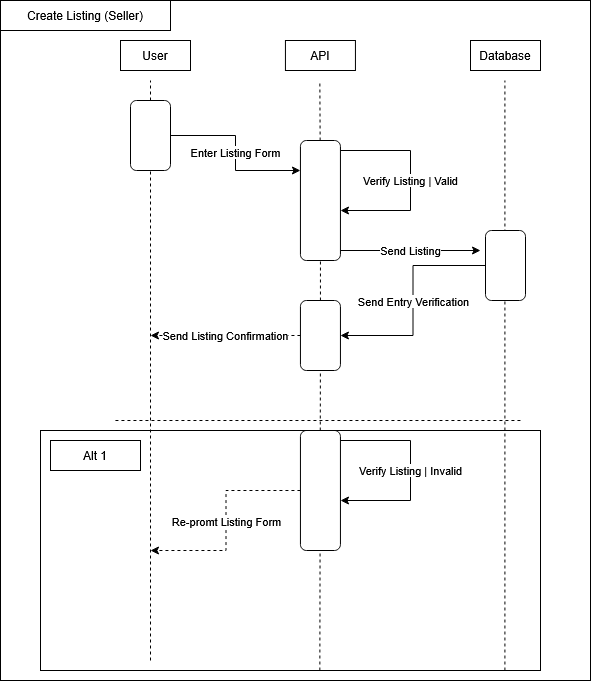

The diagram above was exported from draw.io. Its source (the exported page's mxGraphModel, read from the mxfile embedded in the PNG):
<mxGraphModel dx="1664" dy="882" grid="1" gridSize="10" guides="1" tooltips="1" connect="1" arrows="1" fold="1" page="1" pageScale="1" pageWidth="850" pageHeight="1100" math="0" shadow="0">
  <root>
    <mxCell id="0" />
    <mxCell id="1" parent="0" />
    <mxCell id="tGTSJ13WgKWIyfX04yhI-309" parent="1" style="rounded=0;whiteSpace=wrap;html=1;fillColor=#FFFFFF;" value="" vertex="1">
      <mxGeometry height="680" width="590" x="530" as="geometry" />
    </mxCell>
    <mxCell id="tGTSJ13WgKWIyfX04yhI-260" parent="1" style="rounded=0;whiteSpace=wrap;html=1;" value="User" vertex="1">
      <mxGeometry height="30" width="70" x="650" y="40" as="geometry" />
    </mxCell>
    <mxCell id="tGTSJ13WgKWIyfX04yhI-261" parent="1" style="rounded=0;whiteSpace=wrap;html=1;" value="API" vertex="1">
      <mxGeometry height="30" width="70" x="814.94" y="40" as="geometry" />
    </mxCell>
    <mxCell id="tGTSJ13WgKWIyfX04yhI-262" parent="1" style="rounded=0;whiteSpace=wrap;html=1;" value="Create Listing (Seller)" vertex="1">
      <mxGeometry height="30" width="170" x="530" as="geometry" />
    </mxCell>
    <mxCell id="tGTSJ13WgKWIyfX04yhI-263" edge="1" parent="1" source="tGTSJ13WgKWIyfX04yhI-267" style="endArrow=none;dashed=1;html=1;rounded=0;" value="">
      <mxGeometry height="50" relative="1" width="50" as="geometry">
        <mxPoint x="680" y="470" as="sourcePoint" />
        <mxPoint x="680" y="80" as="targetPoint" />
      </mxGeometry>
    </mxCell>
    <mxCell id="tGTSJ13WgKWIyfX04yhI-264" edge="1" parent="1" source="tGTSJ13WgKWIyfX04yhI-288" style="endArrow=none;dashed=1;html=1;rounded=0;" value="">
      <mxGeometry height="50" relative="1" width="50" as="geometry">
        <mxPoint x="849.35" y="670" as="sourcePoint" />
        <mxPoint x="849.3499999999999" y="80" as="targetPoint" />
      </mxGeometry>
    </mxCell>
    <mxCell id="tGTSJ13WgKWIyfX04yhI-265" edge="1" parent="1" style="endArrow=none;dashed=1;html=1;rounded=0;" target="tGTSJ13WgKWIyfX04yhI-267" value="">
      <mxGeometry height="50" relative="1" width="50" as="geometry">
        <mxPoint x="680" y="660" as="sourcePoint" />
        <mxPoint x="680" y="80" as="targetPoint" />
      </mxGeometry>
    </mxCell>
    <mxCell id="tGTSJ13WgKWIyfX04yhI-290" edge="1" parent="1" source="tGTSJ13WgKWIyfX04yhI-267" style="edgeStyle=orthogonalEdgeStyle;rounded=0;orthogonalLoop=1;jettySize=auto;html=1;entryX=0;entryY=0.25;entryDx=0;entryDy=0;" target="tGTSJ13WgKWIyfX04yhI-288" value="Enter Listing Form">
      <mxGeometry relative="1" as="geometry" />
    </mxCell>
    <mxCell id="tGTSJ13WgKWIyfX04yhI-267" parent="1" style="rounded=1;whiteSpace=wrap;html=1;" value="" vertex="1">
      <mxGeometry height="70" width="40" x="660" y="100" as="geometry" />
    </mxCell>
    <mxCell id="tGTSJ13WgKWIyfX04yhI-282" parent="1" style="rounded=0;whiteSpace=wrap;html=1;" value="Database" vertex="1">
      <mxGeometry height="30" width="70" x="1000" y="40" as="geometry" />
    </mxCell>
    <mxCell id="tGTSJ13WgKWIyfX04yhI-283" edge="1" parent="1" style="endArrow=none;dashed=1;html=1;rounded=0;" value="">
      <mxGeometry height="50" relative="1" width="50" as="geometry">
        <mxPoint x="1034.41" y="670" as="sourcePoint" />
        <mxPoint x="1034.4099999999999" y="80" as="targetPoint" />
      </mxGeometry>
    </mxCell>
    <mxCell id="tGTSJ13WgKWIyfX04yhI-289" edge="1" parent="1" source="tGTSJ13WgKWIyfX04yhI-298" style="endArrow=none;dashed=1;html=1;rounded=0;" target="tGTSJ13WgKWIyfX04yhI-288" value="">
      <mxGeometry height="50" relative="1" width="50" as="geometry">
        <mxPoint x="849.35" y="670" as="sourcePoint" />
        <mxPoint x="849.3499999999999" y="80" as="targetPoint" />
      </mxGeometry>
    </mxCell>
    <mxCell id="tGTSJ13WgKWIyfX04yhI-292" edge="1" parent="1" source="tGTSJ13WgKWIyfX04yhI-288" style="edgeStyle=orthogonalEdgeStyle;rounded=0;orthogonalLoop=1;jettySize=auto;html=1;" value="Verify Listing | Valid">
      <mxGeometry relative="1" as="geometry">
        <Array as="points">
          <mxPoint x="940" y="150" />
          <mxPoint x="940" y="210" />
        </Array>
        <mxPoint x="870" y="210" as="targetPoint" />
      </mxGeometry>
    </mxCell>
    <mxCell id="tGTSJ13WgKWIyfX04yhI-297" edge="1" parent="1" source="tGTSJ13WgKWIyfX04yhI-288" style="edgeStyle=orthogonalEdgeStyle;rounded=0;orthogonalLoop=1;jettySize=auto;html=1;" value="Send Listing">
      <mxGeometry relative="1" as="geometry">
        <Array as="points">
          <mxPoint x="910" y="250" />
          <mxPoint x="910" y="250" />
        </Array>
        <mxPoint x="1010" y="250" as="targetPoint" />
      </mxGeometry>
    </mxCell>
    <mxCell id="tGTSJ13WgKWIyfX04yhI-288" parent="1" style="rounded=1;whiteSpace=wrap;html=1;" value="" vertex="1">
      <mxGeometry height="120" width="40" x="829.94" y="140" as="geometry" />
    </mxCell>
    <mxCell id="tGTSJ13WgKWIyfX04yhI-300" edge="1" parent="1" source="tGTSJ13WgKWIyfX04yhI-294" style="edgeStyle=orthogonalEdgeStyle;rounded=0;orthogonalLoop=1;jettySize=auto;html=1;entryX=1;entryY=0.5;entryDx=0;entryDy=0;" target="tGTSJ13WgKWIyfX04yhI-298" value="Send Entry Verification">
      <mxGeometry relative="1" as="geometry" />
    </mxCell>
    <mxCell id="tGTSJ13WgKWIyfX04yhI-294" parent="1" style="rounded=1;whiteSpace=wrap;html=1;" value="" vertex="1">
      <mxGeometry height="70" width="40" x="1015" y="230" as="geometry" />
    </mxCell>
    <mxCell id="tGTSJ13WgKWIyfX04yhI-299" edge="1" parent="1" style="endArrow=none;dashed=1;html=1;rounded=0;" target="tGTSJ13WgKWIyfX04yhI-298" value="">
      <mxGeometry height="50" relative="1" width="50" as="geometry">
        <mxPoint x="849.35" y="670" as="sourcePoint" />
        <mxPoint x="850" y="260" as="targetPoint" />
      </mxGeometry>
    </mxCell>
    <mxCell id="tGTSJ13WgKWIyfX04yhI-301" edge="1" parent="1" source="tGTSJ13WgKWIyfX04yhI-298" style="edgeStyle=orthogonalEdgeStyle;rounded=0;orthogonalLoop=1;jettySize=auto;html=1;dashed=1;" value="Send Listing Confirmation">
      <mxGeometry relative="1" as="geometry">
        <mxPoint x="680" y="334.9999999999998" as="targetPoint" />
      </mxGeometry>
    </mxCell>
    <mxCell id="tGTSJ13WgKWIyfX04yhI-298" parent="1" style="rounded=1;whiteSpace=wrap;html=1;" value="" vertex="1">
      <mxGeometry height="70" width="40" x="829.94" y="300" as="geometry" />
    </mxCell>
    <mxCell id="tGTSJ13WgKWIyfX04yhI-302" edge="1" parent="1" source="tGTSJ13WgKWIyfX04yhI-303" style="edgeStyle=orthogonalEdgeStyle;rounded=0;orthogonalLoop=1;jettySize=auto;html=1;" value="Verify Listing | Invalid">
      <mxGeometry relative="1" as="geometry">
        <Array as="points">
          <mxPoint x="940" y="440" />
          <mxPoint x="940" y="500" />
        </Array>
        <mxPoint x="870" y="500" as="targetPoint" />
      </mxGeometry>
    </mxCell>
    <mxCell id="tGTSJ13WgKWIyfX04yhI-308" edge="1" parent="1" source="tGTSJ13WgKWIyfX04yhI-303" style="edgeStyle=orthogonalEdgeStyle;rounded=0;orthogonalLoop=1;jettySize=auto;html=1;dashed=1;" value="Re-promt Listing Form">
      <mxGeometry relative="1" as="geometry">
        <mxPoint x="680" y="550" as="targetPoint" />
      </mxGeometry>
    </mxCell>
    <mxCell id="tGTSJ13WgKWIyfX04yhI-303" parent="1" style="rounded=1;whiteSpace=wrap;html=1;" value="" vertex="1">
      <mxGeometry height="120" width="40" x="829.94" y="430" as="geometry" />
    </mxCell>
    <mxCell id="tGTSJ13WgKWIyfX04yhI-304" edge="1" parent="1" style="endArrow=none;dashed=1;html=1;rounded=0;" value="">
      <mxGeometry height="50" relative="1" width="50" as="geometry">
        <mxPoint x="644.94" y="420" as="sourcePoint" />
        <mxPoint x="1050" y="420" as="targetPoint" />
      </mxGeometry>
    </mxCell>
    <mxCell id="tGTSJ13WgKWIyfX04yhI-305" parent="1" style="rounded=0;whiteSpace=wrap;html=1;fillColor=none;" value="" vertex="1">
      <mxGeometry height="240" width="500" x="570" y="430" as="geometry" />
    </mxCell>
    <mxCell id="tGTSJ13WgKWIyfX04yhI-306" parent="1" style="rounded=0;whiteSpace=wrap;html=1;" value="Alt 1" vertex="1">
      <mxGeometry height="30" width="90" x="580" y="440" as="geometry" />
    </mxCell>
  </root>
</mxGraphModel>